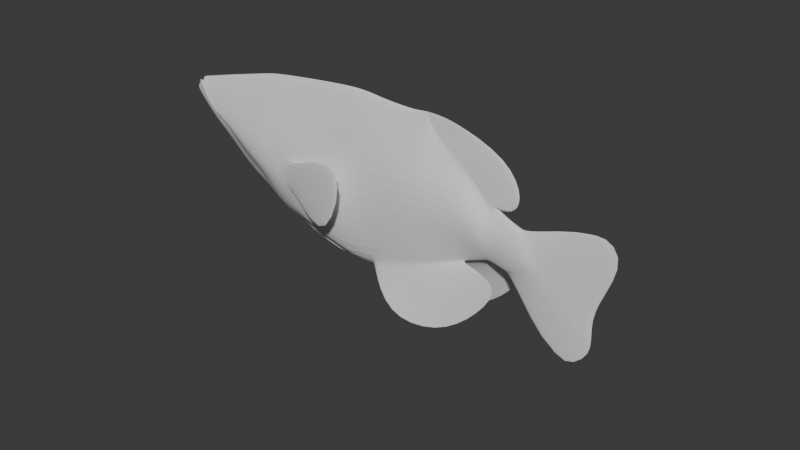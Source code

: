 # Source: arrow_mod.blend  (saved by Blender 4.3.34; exported with 4.5.12 LTS)
import bpy
from mathutils import Matrix  # noqa: F401  (used for matrix-valued properties, if any)

bpy.ops.wm.read_factory_settings(use_empty=True)
scene = bpy.context.scene
scene.name = 'Scene'

# ---- collections
col_collection = bpy.data.collections.new('Collection'); scene.collection.children.link(col_collection)

# ---- world
world_world = bpy.data.worlds.new('World'); scene.world = world_world
world_world.use_nodes = True; world_world.node_tree.nodes.clear()
_N = world_world.node_tree.nodes; _L = world_world.node_tree.links
n0 = _N.new('ShaderNodeOutputWorld'); n0.name = 'World Output'; n0.location = (300, 300)
n1 = _N.new('ShaderNodeBackground'); n1.name = 'Background'; n1.location = (10, 300)
n1.inputs[0].default_value = (0.05088, 0.05088, 0.05088, 1.0)
_L.new(n1.outputs[0], n0.inputs[0])
n0.is_active_output = True
world_world.color = (0.05088, 0.05088, 0.05088)
world_world.sun_shadow_jitter_overblur = 0.0

# ---- meshes
me_plane_002 = bpy.data.meshes.new('Plane.002')
me_plane_002.from_pydata([(2.189, 1.253, 0.0), (-0.6201, 3.081, -1.628e-16), (1.997, 2.743, 0.0), (2.243, 0.5209, 0.0), (-0.401, -2.094, 0.0), (-0.5019, -1.78, -4.264e-07), (-1.343, 0.6989, 8.487e-16), (2.147, 0.03833, 0.0), (-1.38, 0.2218, 0.0), (0.3175, 2.07, 0.3948), (-0.2535, 1.823, 0.3948), (1.641, 2.76, 0.1379), (-0.1793, 3.03, 0.1379), (0.6811, -2.165, 0.03986), (-0.3328, -2.099, 0.04622), (1.099, -1.851, 0.03877), (-0.514, -1.724, 0.03784), (1.783, 0.5302, 0.1379), (-1.162, 0.6876, 0.2599), (-1.117, 0.2193, 0.2185), (1.732, 0.2054, 0.1379), (0.518, -2.738, 0.0), (-0.459, -2.511, 0.0), (0.3531, -3.0, 0.1056), (-0.3344, -2.858, 0.1272), (-0.3591, -2.316, 0.0), (-0.3618, -2.212, 0.0), (0.6096, -2.342, 0.05921), (0.5088, -2.568, 0.05664), (-0.2785, -2.221, 0.06919), (-0.302, -2.328, 0.06245), (1.661, -2.741, 0.0), (0.6746, -2.391, 0.0), (0.8052, -2.167, 0.05223), (1.231, -1.852, 0.05656), (0.7059, -2.336, 0.05762), (-0.7555, -1.067, 0.0), (-0.7248, -1.077, 0.1512), (1.386, -1.15, 0.09644), (2.217, -1.147, 0.0), (-1.177, -0.4695, -0.0002181), (-0.9325, -0.4941, 0.22), (1.501, -0.8388, 0.1379), (2.214, -0.8254, 0.0), (1.624, -1.006, 0.01946), (0.9312, -2.971, 0.0), (0.6498, -2.666, 0.0), (1.0, -2.67, 0.03794), (1.529, -2.245, 0.04886), (0.6994, -2.62, 0.0254), (1.634, -1.753, 0.01742), (-0.9894, 2.53, 1.484e-16), (2.101, 1.917, 0.0), (0.7536, 2.896, 0.3948), (0.1318, 3.001, 0.3948), (1.743, 1.242, 0.1379), (-0.9978, 1.435, 0.2599), (1.682, 2.238, 0.1379), (-0.5365, 2.55, 0.2599), (0.6709, -1.829, 0.2956), (0.1416, -1.807, 0.2956), (0.7017, 0.5934, 0.3948), (-0.3875, 0.6516, 0.3948), (-0.1844, 0.2456, 0.3948), (0.7974, 0.1345, 0.3948), (0.08959, -1.106, 0.3533), (0.7884, -1.128, 0.3533), (0.01054, -0.6124, 0.3948), (0.8064, -0.7256, 0.3948), (-0.2346, 2.038, 0.3948), (0.3348, 2.243, 0.3948), (0.08612, -2.118, 0.246), (0.4344, -2.141, 0.246), (0.04846, -3.078, 0.1739), (-0.1269, -3.087, 0.1739), (0.279, -2.496, 0.14), (-0.01319, -2.424, 0.14), (0.3644, -2.301, 0.163), (0.04141, -2.255, 0.1772), (0.4881, 1.338, 0.3948), (-0.4743, 1.406, 0.3948), (-0.06969, 2.452, 0.3948), (0.5934, 2.363, 0.3948), (-0.4807, -2.542, 0.0), (-0.3734, -2.913, 0.07594), (-0.147, -3.143, 0.07594), (0.4772, -2.876, 0.0), (0.3188, -3.137, 0.07594), (-0.001904, -3.174, 0.07594), (1.296, -4.406, 0.0), (0.8738, -5.788, 0.0), (-2.85, -3.708, 0.0), (-2.06, -5.06, 0.0), (-1.361, -4.86, 0.0), (-0.6683, -4.864, 0.0), (1.327, -0.001147, 0.7681), (-0.9746, 0.6851, 0.7681), (-0.9397, 0.835, 0.9056), (1.359, 0.07313, 0.9056), (0.2696, 4.186, 0.0), (1.46, 4.114, 0.1379), (0.4663, 4.035, 0.1379), (0.8007, 4.258, 0.2351), (0.5774, 3.963, 0.1605), (1.34, 5.23, 0.0), (1.353, 5.167, 0.0), (1.43, 5.164, 0.0), (1.32, 4.748, 0.06798), (1.172, 4.634, 0.1605), (0.9515, 4.377, 0.1545), (0.6858, 4.481, 0.09796), (0.5806, 4.601, 0.0), (-0.3122, 3.695, 0.0), (-0.004486, 3.364, 0.1379), (0.1937, 3.284, 0.322), (0.5061, 3.249, 0.3948), (1.469, 3.203, 0.1379), (1.95, 3.048, 0.0), (1.625, 3.942, 0.0), (1.404, 4.715, 0.0), (-0.4893, -1.785, 0.03877), (-0.9527, -0.4919, 0.2025), (-0.521, -1.71, 0.0323), (-1.074, 0.2483, 0.2599), (-1.135, 0.2072, 0.2009), (-0.8869, -0.4991, 0.2599), (-0.73, -1.075, 0.1247), (-0.7108, -1.084, 0.2184), (-1.843, -1.648, 0.5741), (-1.912, -0.398, 0.5725), (-0.4528, -2.844, 0.404), (-1.127, -2.475, 0.4964), (-1.122, -2.478, 0.5229), (-1.823, -1.65, 0.5917), (-0.4458, -2.858, 0.4095), (-1.893, -0.3858, 0.5902), (-0.9891, 2.104, 8.255e-16), (-1.075, 1.435, 0.06034), (-1.293, 0.9304, 8.255e-16), (-0.9339, 1.962, 0.05202), (-1.188, 1.012, 0.06701), (-1.084, 1.975, 0.0), (-1.096, 1.863, 0.04724), (-1.295, 1.117, 0.05901), (-1.322, 1.053, 0.0), (-1.206, 1.452, 0.05373), (-1.215, 1.469, 0.0)], [], [(58, 51, 136, 139), (29, 14, 4, 26), (15, 13, 33, 34), (42, 38, 44, 43), (55, 17, 3, 0), (17, 20, 7, 3), (6, 8, 123, 18), (61, 64, 20, 17), (79, 61, 17, 55), (121, 126, 131, 128), (66, 59, 15, 38), (5, 4, 14, 120), (59, 72, 13, 15), (81, 58, 56, 80), (52, 57, 55, 0), (63, 67, 68, 64), (14, 29, 78, 71), (68, 66, 38, 42), (21, 32, 28, 23), (32, 35, 27, 28), (74, 76, 30, 24), (76, 78, 29, 30), (24, 30, 25, 22), (30, 29, 26, 25), (34, 33, 47, 48), (35, 33, 13, 27), (37, 41, 133, 132), (44, 34, 48, 50), (45, 47, 49, 46), (122, 16, 134, 130), (64, 68, 42, 20), (20, 42, 43, 7), (35, 32, 46, 49), (34, 44, 38, 15), (48, 47, 45, 31), (50, 48, 31, 39), (33, 35, 49, 47), (43, 44, 50, 39), (54, 12, 58, 81), (2, 11, 57, 52), (12, 1, 51, 58), (11, 53, 82, 57), (53, 54, 81, 82), (125, 127, 65, 67), (123, 125, 67, 63), (67, 65, 66, 68), (57, 82, 79, 55), (9, 70, 98, 95), (120, 14, 71, 60), (60, 71, 72, 59), (127, 120, 60, 65), (65, 60, 59, 66), (56, 18, 62, 80), (80, 62, 61, 79), (18, 123, 63, 62), (62, 63, 64, 61), (71, 78, 77, 72), (72, 77, 27, 13), (28, 27, 77, 75), (75, 77, 78, 76), (23, 28, 75, 73), (73, 75, 76, 74), (9, 10, 80, 79), (69, 70, 82, 81), (70, 9, 79, 82), (10, 69, 81, 80), (24, 22, 83, 84), (74, 24, 84, 85), (23, 73, 88, 87), (21, 23, 87, 86), (73, 74, 85, 88), (86, 87, 90, 89), (84, 83, 91, 92), (93, 85, 84, 92), (88, 85, 93, 94), (88, 94, 90, 87), (98, 97, 96, 95), (10, 9, 95, 96), (69, 10, 96, 97), (70, 69, 97, 98), (112, 113, 101, 99), (114, 115, 102, 103), (113, 114, 103, 101), (115, 116, 100, 102), (110, 109, 106, 105), (111, 110, 105, 104), (102, 100, 107, 108), (99, 101, 110, 111), (101, 103, 109, 110), (53, 11, 116, 115), (11, 2, 117, 116), (12, 54, 114, 113), (54, 53, 115, 114), (1, 12, 113, 112), (118, 100, 116, 117), (107, 100, 118, 119), (16, 122, 5, 120), (121, 124, 8, 40), (124, 19, 123, 8), (19, 41, 125, 123), (122, 126, 36, 5), (37, 16, 120, 127), (126, 121, 40, 36), (41, 37, 127, 125), (131, 130, 134, 132), (128, 131, 132, 133), (129, 128, 133, 135), (16, 37, 132, 134), (41, 19, 135, 133), (124, 121, 128, 129), (126, 122, 130, 131), (19, 124, 129, 135), (137, 140, 18, 56), (18, 140, 138, 6), (139, 137, 56, 58), (138, 140, 143, 144), (141, 146, 145, 142), (140, 137, 145, 143), (139, 136, 141, 142), (136, 138, 144, 146, 141), (145, 137, 139, 142), (145, 146, 144, 143)])
_k = {(33, 35): 0.7435, (32, 35): 1.0, (33, 34): 0.7435, (34, 44): 0.7435, (43, 44): 1.0}
me_plane_002.attributes.new('crease_edge', 'FLOAT', 'EDGE').data.foreach_set('value', [_k.get((min(e.vertices), max(e.vertices)), 0.0) for e in me_plane_002.edges])
_uv = me_plane_002.uv_layers.new(name='UVMap')
_uv.uv.foreach_set('vector', [0.0, 0.0, 0.0, 0.0, 0.0, 0.0, 0.0, 0.0, 0.0, 0.0, 0.0, 0.0, 0.0, 0.0, 0.0, 0.0, 0.0, 0.0, 0.0, 0.0, 0.0, 0.0, 0.0, 0.0, 0.0, 0.0, 0.0, 0.0, 0.0, 0.0, 0.0, 0.0, 0.0, 0.0, 0.0, 0.0, 0.0, 0.0, 0.0, 0.0, 0.0, 0.0, 0.0, 0.0, 0.0, 0.0, 0.0, 0.0, 0.0, 0.0, 0.0, 0.0, 0.0, 0.0, 0.0, 0.0, 0.0, 0.0, 0.0, 0.0, 0.0, 0.0, 0.0, 0.0, 0.0, 0.0, 0.0, 0.0, 0.0, 0.0, 0.0, 0.0, 0.0, 0.0, 0.0, 0.0, 0.0, 0.0, 0.0, 0.0, 0.0, 0.0, 0.0, 0.0, 0.0, 0.0, 0.0, 0.0, 0.0, 0.0, 0.0, 0.0, 0.0, 0.0, 0.0, 0.0, 0.0, 0.0, 0.0, 0.0, 0.0, 0.0, 0.0, 0.0, 0.0, 0.0, 0.0, 0.0, 0.0, 0.0, 0.0, 0.0, 0.0, 0.0, 0.0, 0.0, 0.0, 0.0, 0.0, 0.0, 0.0, 0.0, 0.0, 0.0, 0.0, 0.0, 0.0, 0.0, 0.0, 0.0, 0.0, 0.0, 0.0, 0.0, 0.0, 0.0, 0.0, 0.0, 0.0, 0.0, 0.0, 0.0, 0.0, 0.0, 0.0, 0.0, 0.0, 0.0, 0.0, 0.0, 0.0, 0.0, 0.0, 0.0, 0.0, 0.0, 0.0, 0.0, 0.0, 0.0, 0.0, 0.0, 0.0, 0.0, 0.0, 0.0, 0.0, 0.0, 0.0, 0.0, 0.0, 0.0, 0.0, 0.0, 0.0, 0.0, 0.0, 0.0, 0.0, 0.0, 0.0, 0.0, 0.0, 0.0, 0.0, 0.0, 0.0, 0.0, 0.0, 0.0, 0.0, 0.0, 0.0, 0.0, 0.0, 0.0, 0.0, 0.0, 0.0, 0.0, 0.0, 0.0, 0.0, 0.0, 0.0, 0.0, 0.0, 0.0, 0.0, 0.0, 0.0, 0.0, 0.0, 0.0, 0.0, 0.0, 0.0, 0.0, 0.0, 0.0, 0.0, 0.0, 0.0, 0.0, 0.0, 0.0, 0.0, 0.0, 0.0, 0.0, 0.0, 0.0, 0.0, 0.0, 0.0, 0.0, 0.0, 0.0, 0.0, 0.0, 0.0, 0.0, 0.0, 0.0, 0.0, 0.0, 0.0, 0.0, 0.0, 0.0, 0.0, 0.0, 0.0, 0.0, 0.0, 0.0, 0.0, 0.0, 0.0, 0.0, 0.0, 0.0, 0.0, 0.0, 0.0, 0.0, 0.0, 0.0, 0.0, 0.0, 0.0, 0.0, 0.0, 0.0, 0.0, 0.0, 0.0, 0.0, 0.0, 0.0, 0.0, 0.0, 0.0, 0.0, 0.0, 0.0, 0.0, 0.0, 0.0, 0.0, 0.0, 0.0, 0.0, 0.0, 0.0, 0.0, 0.0, 0.0, 0.0, 0.0, 0.0, 0.0, 0.0, 0.0, 0.0, 0.0, 0.0, 0.0, 0.0, 0.0, 0.0, 0.0, 0.0, 0.0, 0.0, 0.0, 0.0, 0.0, 0.0, 0.0, 0.0, 0.0, 0.0, 0.0, 0.0, 0.0, 0.0, 0.0, 0.0, 0.0, 0.0, 0.0, 0.0, 0.0, 0.0, 0.0, 0.0, 0.0, 0.0, 0.0, 0.0, 0.0, 0.0, 0.0, 0.0, 0.0, 0.0, 0.0, 0.0, 0.0, 0.0, 0.0, 0.0, 0.0, 0.0, 0.0, 0.0, 0.0, 0.0, 0.0, 0.0, 0.0, 0.0, 0.0, 0.0, 0.0, 0.0, 0.0, 0.0, 0.0, 0.0, 0.0, 0.0, 0.0, 0.0, 0.0, 0.0, 0.0, 0.0, 0.0, 0.0, 0.0, 0.0, 0.0, 0.0, 0.0, 0.0, 0.0, 0.0, 0.0, 0.0, 0.0, 0.0, 0.0, 0.0, 0.0, 0.0, 0.0, 0.0, 0.0, 0.0, 0.0, 0.0, 0.0, 0.0, 0.0, 0.0, 0.0, 0.0, 0.0, 0.0, 0.0, 0.0, 0.0, 0.0, 0.0, 0.0, 0.0, 0.0, 0.0, 0.0, 0.0, 0.0, 0.0, 0.0, 0.0, 0.0, 0.0, 0.0, 0.0, 0.0, 0.0, 0.0, 0.0, 0.0, 0.0, 0.0, 0.0, 0.0, 0.0, 0.0, 0.0, 0.0, 0.0, 0.0, 0.0, 0.0, 0.0, 0.0, 0.0, 0.0, 0.0, 0.0, 0.0, 0.0, 0.0, 0.0, 0.0, 0.0, 0.0, 0.0, 0.0, 0.0, 0.0, 0.0, 0.0, 0.0, 0.0, 0.0, 0.0, 0.0, 0.0, 0.0, 0.0, 0.0, 0.0, 0.0, 0.0, 0.0, 0.0, 0.0, 0.0, 0.0, 0.0, 0.0, 0.0, 0.0, 0.0, 0.0, 0.0, 0.0, 0.0, 0.0, 0.0, 0.0, 0.0, 0.0, 0.0, 0.0, 0.0, 0.0, 0.0, 0.0, 0.0, 0.0, 0.0, 0.0, 0.0, 0.0, 0.0, 0.0, 0.0, 0.0, 0.0, 0.0, 0.0, 0.0, 0.0, 0.0, 0.0, 0.0, 0.0, 0.0, 0.0, 0.0, 0.0, 0.0, 0.0, 0.0, 0.0, 0.0, 0.0, 0.0, 0.0, 0.0, 0.0, 0.0, 0.0, 0.0, 0.0, 0.0, 0.0, 0.0, 0.0, 0.0, 0.0, 0.0, 0.0, 0.0, 0.0, 0.0, 0.0, 0.0, 0.0, 0.0, 0.0, 0.0, 0.0, 0.0, 0.0, 0.0, 0.0, 0.0, 0.0, 0.0, 0.0, 0.0, 0.0, 0.0, 0.0, 0.0, 0.0, 0.0, 0.0, 0.0, 0.0, 0.0, 0.0, 0.0, 0.0, 0.0, 0.0, 0.0, 0.0, 0.0, 0.0, 0.0, 0.0, 0.0, 0.0, 0.0, 0.0, 0.0, 0.0, 0.0, 0.0, 0.0, 0.0, 0.0, 0.0, 0.0, 0.0, 0.0, 0.0, 0.0, 0.0, 0.0, 0.0, 0.0, 0.0, 0.0, 0.0, 0.0, 0.0, 0.0, 0.0, 0.0, 0.0, 0.0, 0.0, 0.0, 0.0, 0.0, 0.0, 0.0, 0.0, 0.0, 0.0, 0.0, 0.0, 0.0, 0.0, 0.0, 0.0, 0.0, 0.0, 0.0, 0.0, 0.0, 0.0, 0.0, 0.0, 0.0, 0.0, 0.0, 0.0, 0.0, 0.0, 0.0, 0.0, 0.0, 0.0, 0.0, 0.0, 0.0, 0.0, 0.0, 0.0, 0.0, 0.0, 0.0, 0.0, 0.0, 0.0, 0.0, 0.0, 0.0, 0.0, 0.0, 0.0, 0.0, 0.0, 0.0, 0.0, 0.0, 0.0, 0.0, 0.0, 0.0, 0.0, 0.0, 0.0, 0.0, 0.0, 0.0, 0.0, 0.0, 0.0, 0.0, 0.0, 0.0, 0.0, 0.0, 0.0, 0.0, 0.0, 0.0, 0.0, 0.0, 0.0, 0.0, 0.0, 0.0, 0.0, 0.0, 0.0, 0.0, 0.0, 0.0, 0.0, 0.0, 0.0, 0.0, 0.0, 0.0, 0.0, 0.0, 0.0, 0.0, 0.0, 0.0, 0.0, 0.0, 0.0, 0.0, 0.0, 0.0, 0.0, 0.0, 0.0, 0.0, 0.0, 0.0, 0.0, 0.0, 0.0, 0.0, 0.0, 0.0, 0.0, 0.0, 0.0, 0.0, 0.0, 0.0, 0.0, 0.0, 0.0, 0.0, 0.0, 0.0, 0.0, 0.0, 0.0, 0.0, 0.0, 0.0, 0.0, 0.0, 0.0, 0.0, 0.0, 0.0, 0.0, 0.0, 0.0, 0.0, 0.0, 0.0, 0.0, 0.0, 0.0, 0.0, 0.0, 0.0, 0.0, 0.0, 0.0, 0.0, 0.0, 0.0, 0.0, 0.0, 0.0, 0.0, 0.0, 0.0, 0.0, 0.0, 0.0, 0.0, 0.0, 0.0, 0.0, 0.0, 0.0, 0.0, 0.0, 0.0, 0.0, 0.0, 0.0, 0.0, 0.0, 0.0, 0.0, 0.0, 0.0, 0.0, 0.0, 0.0, 0.0, 0.0, 0.0, 0.0, 0.0, 0.0, 0.0, 0.0, 0.0, 0.0, 0.0, 0.0, 0.0, 0.0, 0.0, 0.0, 0.0, 0.0, 0.0, 0.0, 0.0, 0.0, 0.0, 0.0, 0.0, 0.0, 0.0, 0.0, 0.0, 0.0, 0.0, 0.0, 0.0, 0.0, 0.0, 0.0, 0.0, 0.0, 0.0, 0.0, 0.0, 0.0, 0.0, 0.0, 0.0, 0.0, 0.0, 0.0, 0.0, 0.0, 0.0, 0.0, 0.0, 0.0, 0.0, 0.0, 0.0, 0.0, 0.0, 0.0, 0.0, 0.0, 0.0, 0.0, 0.0, 0.0, 0.0, 0.0, 0.0, 0.0, 0.0, 0.0, 0.0, 0.0, 0.0, 0.0, 0.0, 0.0, 0.0, 0.0, 0.0, 0.0, 0.0, 0.0, 0.0, 0.0, 0.0, 0.0, 0.0, 0.0, 0.0, 0.0, 0.0, 0.0, 0.0, 0.0, 0.0, 0.0, 0.0, 0.0, 0.0, 0.0, 0.0, 0.0, 0.0, 0.0, 0.0, 0.0, 0.0, 0.0, 0.0, 0.0, 0.0, 0.0, 0.0, 0.0, 0.0, 0.0, 0.0, 0.0, 0.0, 0.0, 0.0, 0.0, 0.0, 0.0, 0.0, 0.0, 0.0, 0.0, 0.0, 0.0, 0.0, 0.0, 0.0, 0.0, 0.0, 0.0, 0.0, 0.0, 0.0, 0.0, 0.0, 0.0, 0.0, 0.0, 0.0, 0.0, 0.0, 0.0, 0.0, 0.0, 0.0, 0.0, 0.0, 0.0, 0.0, 0.0, 0.0, 0.0, 0.0, 0.0, 0.0, 0.0, 0.0, 0.0, 0.0])
me_plane_002.update()
arm_armature = bpy.data.armatures.new('Armature')  # bones are not reproduced

# ---- objects
ob_armature = bpy.data.objects.new('Armature', arm_armature)
ob_empty = bpy.data.objects.new('Empty', None)
ob_plane_001 = bpy.data.objects.new('Plane.001', me_plane_002)

# ---- transforms, parenting, visibility, modifiers, constraints
ob_armature.location = (3.079, 8.618e-08, -0.6414)
ob_armature.show_in_front = True
ob_empty.location = (0.0, 26.21, 0.0)
ob_empty.rotation_euler = (1.571, -0.0, -0.0)
ob_empty.scale = (2.313, 2.313, 2.313)
ob_empty.empty_display_type = 'IMAGE'
ob_empty.empty_display_size = 5.0
ob_plane_001.location = (0.0, 0.0, 0.0)
ob_plane_001.rotation_euler = (1.571, -1.571, 0.0)
_vg = ob_plane_001.vertex_groups.new(name='Bone.005')
for _i, _w in zip([0, 1, 2, 3, 6, 7, 8, 9, 10, 11, 12, 17, 18, 19, 20, 41, 51, 52, 53, 54, 55, 56, 57, 58, 62, 69, 70, 79, 80, 81, 82, 95, 96, 97, 98, 99, 100, 101, 102, 103, 104, 105, 106, 107, 108, 109, 110, 111, 112, 113, 114, 115, 116, 117, 118, 119, 121, 123, 124, 128, 129, 133, 135, 136, 137, 138, 141, 144, 146], [0.2089, 0.7248, 0.8541, 0.0868, 0.0895, 0.01646, 0.04455, 0.2671, 0.2366, 0.8741, 0.7483, 0.07204, 0.08478, 0.02761, 0.003221, -0.0002712, 0.5815, 0.6263, 0.9481, 0.8033, 0.1972, 0.2118, 0.718, 0.6052, 0.04965, 0.3067, 0.3257, 0.08122, 0.1806, 0.6358, 0.7983, 0.2143, 0.2088, 0.2165, 0.2146, 0.7248, 0.8741, 0.7483, 0.9481, 0.8033, 0.7248, 0.7483, 0.8033, 0.8741, 0.9481, 0.8033, 0.7483, 0.7248, 0.7248, 0.7483, 0.8033, 0.9481, 0.8741, 0.8541, 0.8541, 0.8541, 0.0005113, 0.02763, 0.04195, 0.0005113, 0.04195, -0.0002712, 0.02761, 0.4419, 0.2156, 0.1306, 0.4419, 0.1306, 0.2711]): _vg.add([_i], _w, 'REPLACE')
_vg = ob_plane_001.vertex_groups.new(name='Bone.006')
for _i, _w in zip([4, 14, 21, 22, 23, 24, 25, 26, 28, 29, 30, 73, 74, 75, 76, 77, 83, 84, 85, 86, 87, 88, 89, 90, 91, 92, 93, 94], [0.05012, 0.02404, 0.663, 0.6317, 0.7747, 0.8863, 0.2454, 0.1135, 0.258, 0.07151, 0.1741, 0.9013, 0.9725, 0.1693, 0.04849, 0.04424, 0.9492, 0.983, 0.9992, 0.8741, 0.9339, 0.9895, 0.931, 0.9579, 0.9918, 0.9945, 0.9963, 0.9943]): _vg.add([_i], _w, 'REPLACE')
_vg = ob_plane_001.vertex_groups.new(name='Bone.007')
for _i, _w in zip([0, 1, 2, 3, 6, 7, 8, 9, 10, 11, 12, 17, 18, 19, 20, 37, 40, 41, 51, 52, 53, 54, 55, 56, 57, 58, 62, 69, 70, 79, 80, 81, 82, 95, 96, 97, 98, 99, 100, 101, 102, 103, 104, 105, 106, 107, 108, 109, 110, 111, 112, 113, 114, 115, 116, 117, 118, 119, 121, 123, 124, 126, 128, 129, 131, 132, 133, 135, 136, 137, 138, 141, 144, 146], [0.223, 0.7023, 0.8, 0.09684, 0.09361, 0.01975, 0.05157, 0.2724, 0.2095, 0.8517, 0.741, 0.07895, 0.0861, 0.03231, 0.003727, 2.382e-06, 0.003992, -4.618e-05, 0.5958, 0.6088, 0.9638, 0.8118, 0.208, 0.2084, 0.7308, 0.6319, 0.04244, 0.281, 0.2772, 0.05119, 0.1577, 0.6774, 0.911, 0.2323, 0.1989, 0.2062, 0.2332, 0.7023, 0.8517, 0.741, 0.9638, 0.8118, 0.7023, 0.741, 0.8118, 0.8517, 0.9638, 0.8118, 0.741, 0.7023, 0.7023, 0.741, 0.8118, 0.9638, 0.8517, 0.8, 0.8, 0.8, 0.004295, 0.03233, 0.0487, 1.436e-05, 0.004295, 0.0487, 1.436e-05, 2.382e-06, -4.618e-05, 0.03231, 0.4522, 0.2173, 0.1347, 0.4522, 0.1347, 0.278]): _vg.add([_i], _w, 'REPLACE')
_vg = ob_plane_001.vertex_groups.new(name='Bone.008')
for _i, _w in zip([0, 3, 7, 13, 15, 17, 20, 27, 33, 34, 35, 38, 39, 42, 43, 44, 48, 50, 55, 59, 64, 66, 68, 72], [0.06098, 0.1427, 0.4096, 0.07452, 0.3882, 0.1103, 0.2968, 0.007185, 0.09479, 0.5787, 0.02094, 0.595, 1.146, 0.5286, 0.7818, 0.9206, 0.09101, 0.9472, 0.03253, 0.09435, 0.02644, 0.1115, 0.08235, 0.01958]): _vg.add([_i], _w, 'REPLACE')
_vg = ob_plane_001.vertex_groups.new(name='Bone.009')
for _i, _w in zip([13, 15, 21, 23, 27, 28, 31, 32, 33, 34, 35, 45, 46, 47, 48, 49, 50, 59, 66, 71, 72, 75, 77], [0.5542, 0.2857, 0.06841, 0.009426, 0.4428, 0.2186, 1.157, 0.6445, 0.7359, 0.2909, 0.6939, 0.9983, 0.8277, 0.9715, 0.9003, 0.852, 0.02552, 0.1286, 0.007707, 0.01381, 0.187, 0.05804, 0.1351]): _vg.add([_i], _w, 'REPLACE')
_vg = ob_plane_001.vertex_groups.new(name='Bone.001')
for _i, _w in zip([0, 1, 2, 3, 5, 6, 7, 8, 9, 10, 11, 12, 15, 16, 17, 18, 19, 20, 34, 36, 37, 38, 39, 40, 41, 42, 43, 44, 50, 51, 52, 53, 54, 55, 56, 57, 58, 61, 62, 63, 64, 66, 67, 68, 69, 70, 79, 80, 81, 82, 95, 96, 97, 98, 99, 100, 101, 102, 103, 104, 105, 106, 107, 108, 109, 110, 111, 112, 113, 114, 115, 116, 117, 118, 119, 120, 121, 122, 123, 124, 125, 126, 127, 128, 129, 130, 131, 132, 133, 134, 135, 136, 137, 138, 141, 144, 146], [0.7445, 0.2621, 0.1405, 0.8003, 0.03327, 0.7454, 0.6562, 0.6508, 0.7241, 0.7448, 0.1214, 0.2405, 0.0318, 0.02582, 0.8302, 0.768, 0.6569, 0.6761, 0.05286, 0.1538, 0.123, 0.1705, 0.2837, 0.3774, 0.32, 0.3238, 0.3801, 0.2664, 0.1813, 0.3945, 0.3573, 0.05054, 0.1899, 0.7687, 0.7305, 0.2714, 0.3747, 0.9743, 0.8712, 0.7808, 0.8265, 0.06681, 0.1546, 0.2034, 0.678, 0.6668, 0.9144, 0.7886, 0.354, 0.1985, 0.7724, 0.7744, 0.767, 0.7722, 0.2621, 0.1214, 0.2405, 0.05054, 0.1899, 0.2621, 0.2405, 0.1899, 0.1214, 0.05054, 0.1899, 0.2405, 0.2621, 0.2621, 0.2405, 0.1899, 0.05054, 0.1214, 0.1405, 0.1405, 0.1405, 0.00968, 0.3777, 0.0245, 0.6694, 0.6405, 0.3188, 0.1512, 0.1185, 0.3777, 0.6405, 0.0245, 0.1512, 0.123, 0.32, 0.02582, 0.6569, 0.5183, 0.7214, 0.7364, 0.5183, 0.7364, 0.6379]): _vg.add([_i], _w, 'REPLACE')
_vg = ob_plane_001.vertex_groups.new(name='Bone.002')
for _i, _w in zip([0, 3, 4, 5, 6, 7, 8, 13, 14, 15, 16, 17, 18, 19, 20, 26, 27, 32, 33, 34, 35, 36, 37, 38, 39, 40, 41, 42, 43, 44, 45, 46, 47, 48, 49, 50, 55, 56, 59, 60, 62, 63, 64, 65, 66, 67, 68, 72, 80, 120, 121, 122, 123, 124, 125, 126, 127, 128, 129, 130, 131, 132, 133, 134, 135, 136, 137, 138, 141, 144, 146], [0.0349, 0.103, 0.07052, 0.2117, 0.1423, 0.2848, 0.2599, 0.0937, 0.04544, 0.238, 0.2083, 0.08899, 0.127, 0.2636, 0.2694, 0.0121, 0.0528, 0.07275, 0.1193, 0.2612, 0.08027, 0.6331, 0.667, 0.59, 0.6028, 0.5173, 0.5818, 0.5833, 0.5659, 0.586, 0.04835, 0.06616, 0.06979, 0.1309, 0.06803, 0.4718, 0.01212, 0.05026, 0.1656, 0.0667, 0.07267, 0.1979, 0.1587, 0.8738, 0.7588, 0.8181, 0.7455, 0.04631, 0.005202, 0.1728, 0.5177, 0.2062, 0.2525, 0.2702, 0.5836, 0.6369, 0.6717, 0.5177, 0.2702, 0.2062, 0.6369, 0.667, 0.5818, 0.2083, 0.2636, 0.02179, 0.05479, 0.1148, 0.02179, 0.1148, 0.07283]): _vg.add([_i], _w, 'REPLACE')
_vg = ob_plane_001.vertex_groups.new(name='Bone.003')
for _i, _w in zip([4, 5, 8, 13, 14, 15, 16, 19, 20, 21, 22, 23, 24, 25, 26, 27, 28, 29, 30, 31, 32, 33, 34, 35, 36, 37, 38, 39, 40, 41, 42, 43, 44, 45, 46, 47, 48, 49, 50, 59, 60, 65, 66, 68, 71, 72, 73, 74, 75, 76, 77, 78, 83, 86, 87, 89, 90, 120, 121, 122, 123, 124, 125, 126, 127, 128, 129, 130, 131, 132, 133, 134, 135], [0.8656, 0.7291, 0.03223, 0.916, 0.9066, 0.7299, 0.7363, 0.02903, 0.004606, 0.3401, 0.3618, 0.2265, 0.1126, 0.7406, 0.8495, 0.9331, 0.7231, 0.9058, 0.8187, 1.139, 1.014, 0.8965, 0.696, 0.9708, 0.1999, 0.1992, 0.2355, 0.09927, 0.08002, 0.07897, 0.0807, 0.02094, 0.1362, 1.034, 1.017, 0.9994, 0.9153, 1.008, 0.3451, 0.8189, 0.9291, 0.1005, 0.1739, 0.04824, 0.983, 0.9389, 0.09877, 0.005083, 0.8242, 0.9498, 0.9305, 0.9835, 0.05002, 0.127, 0.0665, 0.06949, 0.03471, 0.7826, 0.07926, 0.7392, 0.02699, 0.0338, 0.07847, 0.199, 0.1993, 0.07926, 0.0338, 0.7392, 0.199, 0.1992, 0.07897, 0.7363, 0.02903]): _vg.add([_i], _w, 'REPLACE')
_vg = ob_plane_001.vertex_groups.new(name='Dorsal')
_vg.add([31, 32, 33, 34, 35, 39, 43, 44, 45, 46, 47, 48, 49, 50], 1.0, 'REPLACE')
_vg = ob_plane_001.vertex_groups.new(name='Body')
_vg = ob_plane_001.vertex_groups.new(name='Bone.004')
for _i, _w in zip([0, 1, 2, 3, 4, 5, 6, 7, 8, 9, 10, 11, 12, 13, 14, 15, 16, 17, 18, 19, 20, 21, 22, 23, 24, 25, 26, 27, 28, 29, 30, 31, 32, 33, 34, 35, 36, 37, 38, 39, 40, 41, 42, 43, 44, 45, 46, 47, 48, 49, 50, 51, 52, 53, 54, 55, 56, 57, 58, 59, 60, 61, 62, 63, 64, 65, 66, 67, 68, 69, 70, 71, 72, 73, 74, 75, 76, 77, 78, 79, 80, 81, 82, 83, 84, 85, 86, 87, 88, 89, 90, 91, 92, 93, 94, 95, 96, 97, 98, 99, 100, 101, 102, 103, 104, 105, 106, 107, 108, 109, 110, 111, 112, 113, 114, 115, 116, 117, 118, 119, 120, 121, 122, 123, 124, 125, 126, 127, 128, 129, 130, 131, 132, 133, 134, 135, 136, 137, 138, 141, 144, 146], [0.9982, 0.9567, 0.9758, 0.9986, 0.9913, 0.999, 0.9607, 0.9999, 0.9999, 1.0, 0.9994, 0.9362, 1.0, 0.9893, 1.0, 1.0, 0.9994, 1.0, 1.0, 1.0, 0.9998, 0.9648, 0.9999, 0.9994, 1.0, 1.0, 0.9983, 0.9782, 0.9991, 0.9996, 1.0, 0.933, 0.9856, 0.9393, 1.0, 0.9925, 1.0, 1.0, 1.0, 0.9871, 0.9996, 1.0, 0.993, 0.9991, 0.9861, 0.8555, 0.5533, 0.9784, 0.9997, 0.7657, 0.9981, 1.0, 0.9907, 0.9848, 1.0, 0.9866, 1.0, 0.9999, 1.0, 1.0, 0.999, 1.0, 1.0, 1.0, 0.9924, 0.9984, 1.0, 0.9941, 0.9957, 0.9996, 1.0, 0.9987, 0.9587, 0.999, 1.0, 0.9986, 0.9955, 0.9995, 0.9999, 0.9999, 0.9944, 0.9998, 0.9987, 0.9964, 1.0, 1.0, 0.9116, 0.9996, 1.0, 0.8143, 0.8211, 0.1131, 0.1501, 0.2249, 0.6134, 0.1147, 0.07006, 0.01508, 0.02326, 0.9567, 0.9362, 1.0, 0.9848, 1.0, 0.9567, 1.0, 1.0, 0.9362, 0.9848, 1.0, 1.0, 0.9567, 0.9567, 1.0, 1.0, 0.9848, 0.9362, 0.9758, 0.9758, 0.9758, 0.9998, 0.9997, 0.9995, 1.0, 0.9999, 1.0, 1.0, 1.0, 0.9997, 0.9999, 0.9995, 1.0, 1.0, 1.0, 0.9994, 1.0, 1.0, 1.0, 0.9733, 1.0, 0.9733, 0.9854]): _vg.add([_i], _w, 'REPLACE')
_m = ob_plane_001.modifiers.new('Mirror', 'MIRROR')
_m.use_axis = (False, False, True)
_m.use_clip = True
_m = ob_plane_001.modifiers.new('Subdivision', 'SUBSURF')
_m = ob_plane_001.modifiers.new('Armature', 'ARMATURE')
_m.object = ob_armature

# ---- collection membership
scene.collection.objects.link(ob_armature)
scene.collection.objects.link(ob_empty)
scene.collection.objects.link(ob_plane_001)

# ---- scene / render settings (as saved in the file)
scene.frame_start = 1; scene.frame_end = 250; scene.frame_set(1)
scene.render.engine = 'BLENDER_EEVEE_NEXT'
bpy.context.view_layer.update()

# ---- added for rendering (the .blend has no active camera and no usable light): camera, sun
cam_auto = bpy.data.cameras.new('AutoCamera')
cam_auto.lens = 50.0
cam_auto.sensor_width = 36.0
cam_auto.clip_end = 1000.0
ob_auto_camera = bpy.data.objects.new('AutoCamera', cam_auto)
scene.collection.objects.link(ob_auto_camera)
ob_auto_camera.location = (11.633, -13.6248, 8.77958)
ob_auto_camera.rotation_euler = (1.09748, -7.21219e-08, 0.694738)
scene.camera = ob_auto_camera
light_auto_sun = bpy.data.lights.new('AutoSun', 'SUN')
light_auto_sun.energy = 3.0
light_auto_sun.angle = 0.0523599
ob_auto_sun = bpy.data.objects.new('AutoSun', light_auto_sun)
scene.collection.objects.link(ob_auto_sun)
ob_auto_sun.rotation_euler = (0.872665, 0.174533, 0.523599)
bpy.context.view_layer.update()
